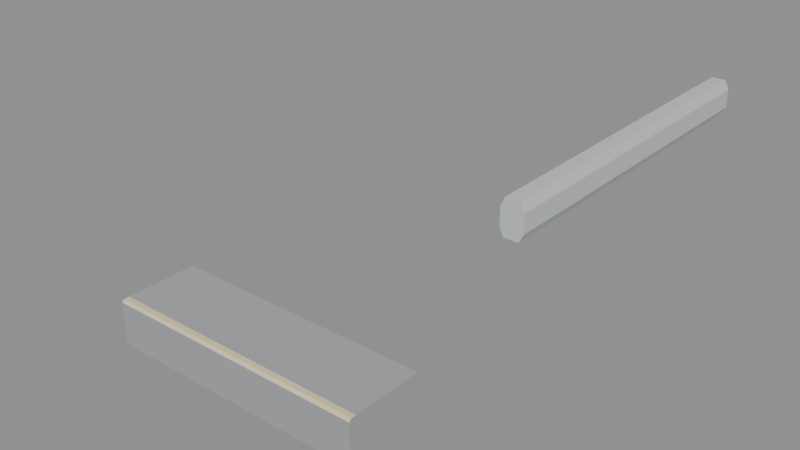 # Source: staircase.blend  (saved by Blender 4.5.92; exported with 4.5.12 LTS)
import bpy
from mathutils import Matrix  # noqa: F401  (used for matrix-valued properties, if any)

bpy.ops.wm.read_factory_settings(use_empty=True)
scene = bpy.context.scene
scene.name = '일반 계단 · 디딤코와 손스침'

# ---- materials (node trees are filled in below, after node groups)
mat_x = bpy.data.materials.new('디딤판과 챌판')
mat_x.diffuse_color = (0.38, 0.39, 0.4, 1.0)
mat_x_1 = bpy.data.materials.new('디딤코 마감')
mat_x_1.diffuse_color = (0.78, 0.68, 0.43, 1.0)
mat_x_2 = bpy.data.materials.new('손스침')
mat_x_2.diffuse_color = (0.56, 0.59, 0.61, 1.0)

# ---- material node trees

# ---- meshes
me_x = bpy.data.meshes.new('디딤판 · 챌판 · 모따기')
me_x.from_pydata([(-0.5, 0.0, -0.17), (0.5, 0.0, -0.17), (-0.5, 0.0, -0.009), (0.5, 0.0, -0.009), (-0.5, 0.009, 0.0), (0.5, 0.009, 0.0), (-0.5, 0.029, 0.0), (0.5, 0.029, 0.0), (-0.5, 0.3, 0.0), (0.5, 0.3, 0.0)], [], [(0, 1, 3, 2), (2, 3, 5, 4), (4, 5, 7, 6), (6, 7, 9, 8)])
me_x.polygons.foreach_set('material_index', [0, 1, 1, 0])
me_x.materials.append(mat_x)
me_x.materials.append(mat_x_1)
me_x.update()
me_x_1 = bpy.data.meshes.new('손스침 · 둥근 모서리와 양단 마개')
me_x_1.from_pydata([(-0.021, 0.0, -0.05), (0.021, 0.0, -0.05), (0.032, 0.0, -0.027), (0.032, 0.0, 0.025), (0.02, 0.0, 0.05), (-0.02, 0.0, 0.05), (-0.032, 0.0, 0.025), (-0.032, 0.0, -0.027), (-0.021, 1.0, -0.05), (0.021, 1.0, -0.05), (0.032, 1.0, -0.027), (0.032, 1.0, 0.025), (0.02, 1.0, 0.05), (-0.02, 1.0, 0.05), (-0.032, 1.0, 0.025), (-0.032, 1.0, -0.027)], [], [(0, 8, 9, 1), (1, 9, 10, 2), (2, 10, 11, 3), (3, 11, 12, 4), (4, 12, 13, 5), (5, 13, 14, 6), (6, 14, 15, 7), (7, 15, 8, 0), (0, 1, 2, 3, 4, 5, 6, 7), (15, 14, 13, 12, 11, 10, 9, 8)])
me_x_1.materials.append(mat_x_2)
me_x_1.update()

# ---- objects
ob_x = bpy.data.objects.new('디딤판 · 챌판 · 모따기', me_x)
ob_x_1 = bpy.data.objects.new('손스침 · 둥근 모서리와 양단 마개', me_x_1)

# ---- transforms, parenting, visibility, modifiers, constraints
ob_x.location = (0.0, 0.0, 0.17)
ob_x_1.location = (1.0, 0.0, 0.95)

# ---- collection membership
scene.collection.objects.link(ob_x)
scene.collection.objects.link(ob_x_1)

# ---- scene / render settings (as saved in the file)
scene.frame_start = 1; scene.frame_end = 250; scene.frame_set(1)
scene.render.engine = 'BLENDER_EEVEE_NEXT'
bpy.context.view_layer.update()

# ---- added for rendering (the .blend has no active camera and no usable light): camera, sun + grey world if the file has none
cam_auto = bpy.data.cameras.new('AutoCamera')
cam_auto.lens = 50.0
cam_auto.sensor_width = 36.0
cam_auto.clip_end = 1000.0
ob_auto_camera = bpy.data.objects.new('AutoCamera', cam_auto)
scene.collection.objects.link(ob_auto_camera)
ob_auto_camera.location = (2.19505, -1.81486, 2.04324)
ob_auto_camera.rotation_euler = (1.09748, -7.21219e-08, 0.694738)
scene.camera = ob_auto_camera
light_auto_sun = bpy.data.lights.new('AutoSun', 'SUN')
light_auto_sun.energy = 3.0
light_auto_sun.angle = 0.0523599
ob_auto_sun = bpy.data.objects.new('AutoSun', light_auto_sun)
scene.collection.objects.link(ob_auto_sun)
ob_auto_sun.rotation_euler = (0.872665, 0.174533, 0.523599)
if scene.world is None:
    world_auto = bpy.data.worlds.new('AutoWorld')
    world_auto.color = (0.3, 0.3, 0.3)
    scene.world = world_auto
bpy.context.view_layer.update()
